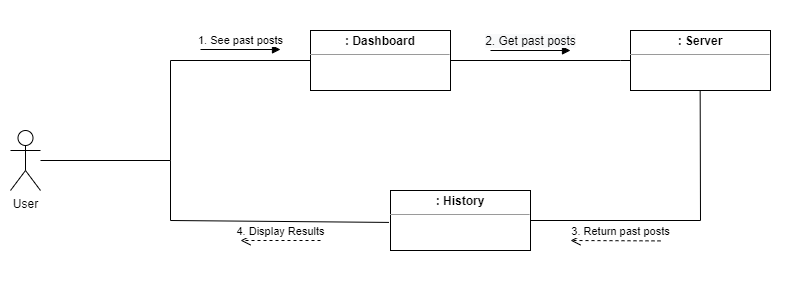

The diagram above was exported from draw.io. Its source (the exported page's mxGraphModel, read from the mxfile embedded in the PNG):
<mxGraphModel dx="924" dy="492" grid="1" gridSize="10" guides="1" tooltips="1" connect="1" arrows="1" fold="1" page="1" pageScale="1" pageWidth="850" pageHeight="1100" math="0" shadow="0">
  <root>
    <mxCell id="0" />
    <mxCell id="1" parent="0" />
    <mxCell id="sTaRLIH_AXDJOh2DSDu_-1" value="" style="rounded=0;whiteSpace=wrap;html=1;fillColor=default;strokeColor=none;" vertex="1" parent="1">
      <mxGeometry x="50" y="170" width="790" height="280" as="geometry" />
    </mxCell>
    <mxCell id="kM7OM5o-GueRodNnrOpa-1" value="&lt;p style=&quot;margin:0px;margin-top:4px;text-align:center;&quot;&gt;&lt;b&gt;: Dashboard&lt;/b&gt;&lt;/p&gt;&lt;hr size=&quot;1&quot;&gt;&lt;div style=&quot;height:2px;&quot;&gt;&lt;/div&gt;" style="verticalAlign=top;align=left;overflow=fill;fontSize=12;fontFamily=Helvetica;html=1;" parent="1" vertex="1">
      <mxGeometry x="360" y="200" width="140" height="60" as="geometry" />
    </mxCell>
    <mxCell id="kM7OM5o-GueRodNnrOpa-2" value="User" style="shape=umlActor;verticalLabelPosition=bottom;verticalAlign=top;html=1;" parent="1" vertex="1">
      <mxGeometry x="60" y="300" width="30" height="60" as="geometry" />
    </mxCell>
    <mxCell id="kM7OM5o-GueRodNnrOpa-4" value="" style="endArrow=none;html=1;rounded=0;" parent="1" source="kM7OM5o-GueRodNnrOpa-2" edge="1">
      <mxGeometry width="50" height="50" relative="1" as="geometry">
        <mxPoint x="200" y="360" as="sourcePoint" />
        <mxPoint x="360" y="230" as="targetPoint" />
        <Array as="points">
          <mxPoint x="220" y="330" />
          <mxPoint x="220" y="230" />
        </Array>
      </mxGeometry>
    </mxCell>
    <mxCell id="kM7OM5o-GueRodNnrOpa-8" value="" style="endArrow=none;html=1;rounded=0;entryX=1;entryY=0.5;entryDx=0;entryDy=0;exitX=0;exitY=0.5;exitDx=0;exitDy=0;" parent="1" source="kM7OM5o-GueRodNnrOpa-9" target="kM7OM5o-GueRodNnrOpa-1" edge="1">
      <mxGeometry width="50" height="50" relative="1" as="geometry">
        <mxPoint x="800" y="340" as="sourcePoint" />
        <mxPoint x="710" y="260" as="targetPoint" />
        <Array as="points">
          <mxPoint x="670" y="230" />
        </Array>
      </mxGeometry>
    </mxCell>
    <mxCell id="kM7OM5o-GueRodNnrOpa-9" value="&lt;p style=&quot;margin:0px;margin-top:4px;text-align:center;&quot;&gt;&lt;b&gt;: Server&lt;/b&gt;&lt;/p&gt;&lt;hr size=&quot;1&quot;&gt;&lt;div style=&quot;height:2px;&quot;&gt;&lt;/div&gt;" style="verticalAlign=top;align=left;overflow=fill;fontSize=12;fontFamily=Helvetica;html=1;" parent="1" vertex="1">
      <mxGeometry x="680" y="200" width="140" height="60" as="geometry" />
    </mxCell>
    <mxCell id="kM7OM5o-GueRodNnrOpa-18" value="1. See past posts" style="html=1;verticalAlign=bottom;endArrow=block;rounded=0;" parent="1" edge="1">
      <mxGeometry width="80" relative="1" as="geometry">
        <mxPoint x="250" y="219" as="sourcePoint" />
        <mxPoint x="330" y="219" as="targetPoint" />
      </mxGeometry>
    </mxCell>
    <mxCell id="kM7OM5o-GueRodNnrOpa-20" value="&lt;span style=&quot;font-size: 12px; background-color: rgb(248, 249, 250);&quot;&gt;2. Get past posts&lt;/span&gt;" style="html=1;verticalAlign=bottom;endArrow=block;rounded=0;" parent="1" edge="1">
      <mxGeometry width="80" relative="1" as="geometry">
        <mxPoint x="540" y="220" as="sourcePoint" />
        <mxPoint x="620" y="220" as="targetPoint" />
      </mxGeometry>
    </mxCell>
    <mxCell id="kM7OM5o-GueRodNnrOpa-27" value="&lt;p style=&quot;margin:0px;margin-top:4px;text-align:center;&quot;&gt;&lt;b&gt;: History&lt;/b&gt;&lt;/p&gt;&lt;hr size=&quot;1&quot;&gt;&lt;div style=&quot;height:2px;&quot;&gt;&lt;/div&gt;" style="verticalAlign=top;align=left;overflow=fill;fontSize=12;fontFamily=Helvetica;html=1;" parent="1" vertex="1">
      <mxGeometry x="440" y="360" width="140" height="60" as="geometry" />
    </mxCell>
    <mxCell id="kM7OM5o-GueRodNnrOpa-32" value="4. Display Results" style="html=1;verticalAlign=bottom;endArrow=open;dashed=1;endSize=8;rounded=0;" parent="1" edge="1">
      <mxGeometry relative="1" as="geometry">
        <mxPoint x="370" y="410" as="sourcePoint" />
        <mxPoint x="290" y="410" as="targetPoint" />
      </mxGeometry>
    </mxCell>
    <mxCell id="lW7cfQbtCuNew4Q85xd2-1" value="3. Return past posts" style="html=1;verticalAlign=bottom;endArrow=open;dashed=1;endSize=8;rounded=0;" parent="1" edge="1">
      <mxGeometry x="-0.1111" relative="1" as="geometry">
        <mxPoint x="710" y="410.40476190476244" as="sourcePoint" />
        <mxPoint x="620.0000000000001" y="410.00476190476246" as="targetPoint" />
        <mxPoint as="offset" />
      </mxGeometry>
    </mxCell>
    <mxCell id="lW7cfQbtCuNew4Q85xd2-2" value="" style="endArrow=none;html=1;rounded=0;exitX=0.5;exitY=1;exitDx=0;exitDy=0;entryX=1;entryY=0.5;entryDx=0;entryDy=0;" parent="1" target="kM7OM5o-GueRodNnrOpa-27" edge="1">
      <mxGeometry width="50" height="50" relative="1" as="geometry">
        <mxPoint x="749.6600000000001" y="260" as="sourcePoint" />
        <mxPoint x="749.6600000000001" y="360" as="targetPoint" />
        <Array as="points">
          <mxPoint x="750" y="390" />
        </Array>
      </mxGeometry>
    </mxCell>
    <mxCell id="fyvHMp8cKtCrOI6au9As-2" value="" style="endArrow=none;html=1;rounded=0;entryX=-0.011;entryY=0.532;entryDx=0;entryDy=0;entryPerimeter=0;" parent="1" target="kM7OM5o-GueRodNnrOpa-27" edge="1">
      <mxGeometry width="50" height="50" relative="1" as="geometry">
        <mxPoint x="220" y="330" as="sourcePoint" />
        <mxPoint x="270" y="280" as="targetPoint" />
        <Array as="points">
          <mxPoint x="220" y="390" />
        </Array>
      </mxGeometry>
    </mxCell>
    <mxCell id="fyvHMp8cKtCrOI6au9As-3" style="edgeStyle=none;rounded=0;orthogonalLoop=1;jettySize=auto;html=1;entryX=0;entryY=0.537;entryDx=0;entryDy=0;entryPerimeter=0;" parent="1" source="kM7OM5o-GueRodNnrOpa-27" target="kM7OM5o-GueRodNnrOpa-27" edge="1">
      <mxGeometry relative="1" as="geometry" />
    </mxCell>
  </root>
</mxGraphModel>